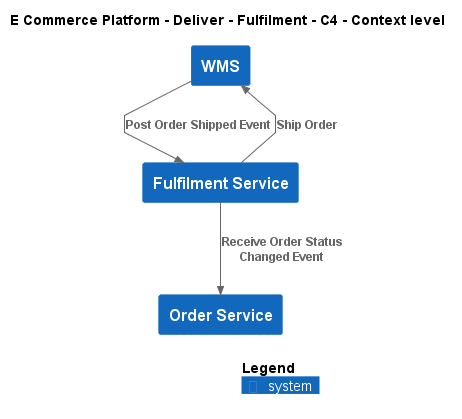

The diagram above was rendered by PlantUML. Its source (embedded in the PNG):
@startuml
!include ..\..\..\..\.c4s\C4_Context.puml

AddElementTag("c4interflow:lifecycle:new", $bgColor=green, $fontColor=#ffffff, $borderColor=green, $shadowing="False")
AddElementTag("c4interflow:lifecycle:changed", $bgColor=orange, $fontColor=#ffffff, $borderColor=orange, $shadowing="False")
AddElementTag("c4interflow:lifecycle:removed", $bgColor=red, $fontColor=#ffffff, $borderColor=red, $shadowing="False")

AddRelTag("c4interflow:lifecycle:new", $textColor=green, $lineColor=green)
AddRelTag("c4interflow:lifecycle:changed", $textColor=orange, $lineColor=orange)
AddRelTag("c4interflow:lifecycle:removed", $textColor=red, $lineColor=red)

SHOW_PERSON_PORTRAIT()
LAYOUT_TOP_DOWN()

skinparam linetype polyline

title E Commerce Platform - Deliver - Fulfilment - C4 - Context level

System(ECommercePlatform.Deliver.Fulfilment.SoftwareSystems.WMS, "WMS", "")
System(ECommercePlatform.Deliver.Fulfilment.SoftwareSystems.FulfilmentService, "Fulfilment Service", "")
System(ECommercePlatform.GenerateDemand.OrderManagement.SoftwareSystems.OrderService, "Order Service", "")

Rel(ECommercePlatform.Deliver.Fulfilment.SoftwareSystems.WMS, ECommercePlatform.Deliver.Fulfilment.SoftwareSystems.FulfilmentService, "Post Order Shipped Event")
Rel(ECommercePlatform.Deliver.Fulfilment.SoftwareSystems.FulfilmentService, ECommercePlatform.GenerateDemand.OrderManagement.SoftwareSystems.OrderService, "Receive Order Status Changed Event")
Rel(ECommercePlatform.Deliver.Fulfilment.SoftwareSystems.FulfilmentService, ECommercePlatform.Deliver.Fulfilment.SoftwareSystems.WMS, "Ship Order")


SHOW_LEGEND()
@enduml